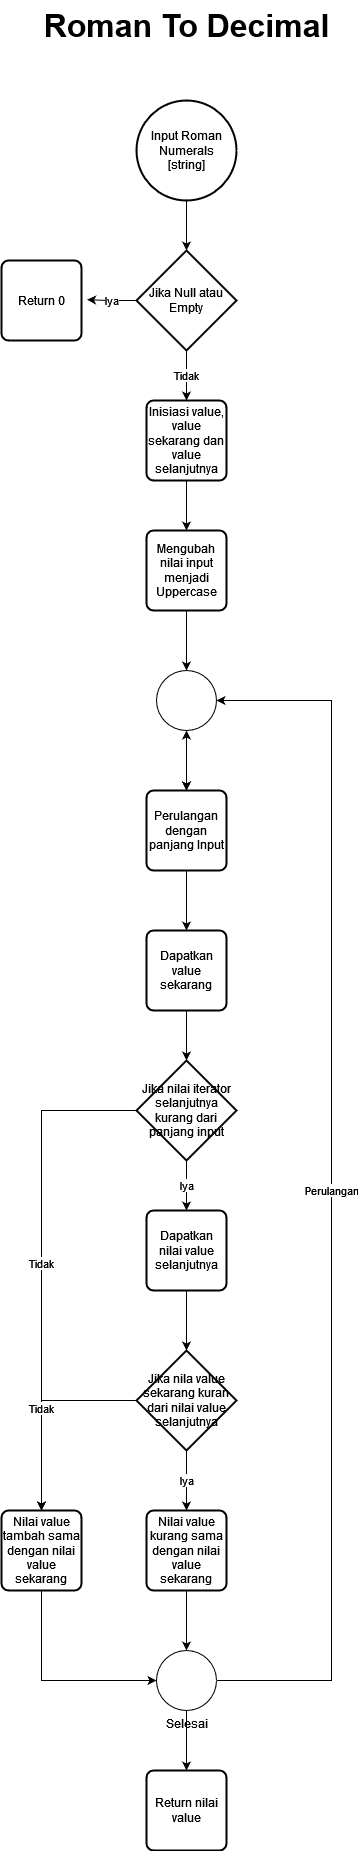

The diagram above was exported from draw.io. Its source (the exported page's mxGraphModel, read from the mxfile embedded in the PNG):
<mxGraphModel dx="1434" dy="774" grid="1" gridSize="10" guides="1" tooltips="1" connect="1" arrows="1" fold="1" page="1" pageScale="1" pageWidth="850" pageHeight="1100" math="0" shadow="0">
  <root>
    <mxCell id="0" />
    <mxCell id="1" parent="0" />
    <mxCell id="4AQsoBUn7WHKYxLRAygT-5" style="edgeStyle=orthogonalEdgeStyle;rounded=0;orthogonalLoop=1;jettySize=auto;html=1;entryX=0.5;entryY=0;entryDx=0;entryDy=0;entryPerimeter=0;" edge="1" parent="1" source="4AQsoBUn7WHKYxLRAygT-2" target="4AQsoBUn7WHKYxLRAygT-4">
      <mxGeometry relative="1" as="geometry" />
    </mxCell>
    <mxCell id="4AQsoBUn7WHKYxLRAygT-2" value="&lt;div&gt;Input Roman Numerals&lt;/div&gt;&lt;div&gt;[string]&lt;/div&gt;" style="strokeWidth=2;html=1;shape=mxgraph.flowchart.start_2;whiteSpace=wrap;" vertex="1" parent="1">
      <mxGeometry x="375" y="130" width="100" height="100" as="geometry" />
    </mxCell>
    <mxCell id="4AQsoBUn7WHKYxLRAygT-3" value="Roman To Decimal" style="text;html=1;align=center;verticalAlign=middle;resizable=0;points=[];autosize=1;strokeColor=none;fillColor=none;fontStyle=1;fontSize=32;" vertex="1" parent="1">
      <mxGeometry x="270" y="30" width="310" height="50" as="geometry" />
    </mxCell>
    <mxCell id="4AQsoBUn7WHKYxLRAygT-7" value="Iya" style="edgeStyle=orthogonalEdgeStyle;rounded=0;orthogonalLoop=1;jettySize=auto;html=1;exitX=0;exitY=0.5;exitDx=0;exitDy=0;exitPerimeter=0;entryX=1.07;entryY=0.49;entryDx=0;entryDy=0;entryPerimeter=0;" edge="1" parent="1" source="4AQsoBUn7WHKYxLRAygT-4" target="4AQsoBUn7WHKYxLRAygT-6">
      <mxGeometry relative="1" as="geometry" />
    </mxCell>
    <mxCell id="4AQsoBUn7WHKYxLRAygT-4" value="Jika Null atau Empty" style="strokeWidth=2;html=1;shape=mxgraph.flowchart.decision;whiteSpace=wrap;" vertex="1" parent="1">
      <mxGeometry x="375" y="280" width="100" height="100" as="geometry" />
    </mxCell>
    <mxCell id="4AQsoBUn7WHKYxLRAygT-6" value="Return 0" style="rounded=1;whiteSpace=wrap;html=1;absoluteArcSize=1;arcSize=14;strokeWidth=2;" vertex="1" parent="1">
      <mxGeometry x="240" y="290" width="80" height="80" as="geometry" />
    </mxCell>
    <mxCell id="4AQsoBUn7WHKYxLRAygT-13" value="" style="edgeStyle=orthogonalEdgeStyle;rounded=0;orthogonalLoop=1;jettySize=auto;html=1;" edge="1" parent="1" source="4AQsoBUn7WHKYxLRAygT-32" target="4AQsoBUn7WHKYxLRAygT-11">
      <mxGeometry relative="1" as="geometry" />
    </mxCell>
    <mxCell id="4AQsoBUn7WHKYxLRAygT-67" value="" style="edgeStyle=orthogonalEdgeStyle;rounded=0;orthogonalLoop=1;jettySize=auto;html=1;" edge="1" parent="1" source="4AQsoBUn7WHKYxLRAygT-10" target="4AQsoBUn7WHKYxLRAygT-32">
      <mxGeometry relative="1" as="geometry" />
    </mxCell>
    <mxCell id="4AQsoBUn7WHKYxLRAygT-10" value="Mengubah nilai input menjadi Uppercase" style="rounded=1;whiteSpace=wrap;html=1;absoluteArcSize=1;arcSize=14;strokeWidth=2;" vertex="1" parent="1">
      <mxGeometry x="385" y="560" width="80" height="80" as="geometry" />
    </mxCell>
    <mxCell id="4AQsoBUn7WHKYxLRAygT-18" value="" style="edgeStyle=orthogonalEdgeStyle;rounded=0;orthogonalLoop=1;jettySize=auto;html=1;" edge="1" parent="1" source="4AQsoBUn7WHKYxLRAygT-11" target="4AQsoBUn7WHKYxLRAygT-16">
      <mxGeometry relative="1" as="geometry" />
    </mxCell>
    <mxCell id="4AQsoBUn7WHKYxLRAygT-20" value="" style="edgeStyle=orthogonalEdgeStyle;rounded=0;orthogonalLoop=1;jettySize=auto;html=1;" edge="1" parent="1" source="4AQsoBUn7WHKYxLRAygT-16" target="4AQsoBUn7WHKYxLRAygT-19">
      <mxGeometry relative="1" as="geometry" />
    </mxCell>
    <mxCell id="4AQsoBUn7WHKYxLRAygT-16" value="Dapatkan value sekarang" style="rounded=1;whiteSpace=wrap;html=1;absoluteArcSize=1;arcSize=14;strokeWidth=2;" vertex="1" parent="1">
      <mxGeometry x="385" y="960" width="80" height="80" as="geometry" />
    </mxCell>
    <mxCell id="4AQsoBUn7WHKYxLRAygT-25" value="Iya" style="edgeStyle=orthogonalEdgeStyle;rounded=0;orthogonalLoop=1;jettySize=auto;html=1;" edge="1" parent="1" source="4AQsoBUn7WHKYxLRAygT-19" target="4AQsoBUn7WHKYxLRAygT-24">
      <mxGeometry relative="1" as="geometry" />
    </mxCell>
    <mxCell id="4AQsoBUn7WHKYxLRAygT-19" value="Jika nilai iterator selanjutnya kurang dari panjang input " style="strokeWidth=2;html=1;shape=mxgraph.flowchart.decision;whiteSpace=wrap;" vertex="1" parent="1">
      <mxGeometry x="375" y="1090" width="100" height="100" as="geometry" />
    </mxCell>
    <mxCell id="4AQsoBUn7WHKYxLRAygT-27" value="" style="edgeStyle=orthogonalEdgeStyle;rounded=0;orthogonalLoop=1;jettySize=auto;html=1;" edge="1" parent="1" source="4AQsoBUn7WHKYxLRAygT-24" target="4AQsoBUn7WHKYxLRAygT-26">
      <mxGeometry relative="1" as="geometry" />
    </mxCell>
    <mxCell id="4AQsoBUn7WHKYxLRAygT-24" value="Dapatkan nilai value selanjutnya" style="rounded=1;whiteSpace=wrap;html=1;absoluteArcSize=1;arcSize=14;strokeWidth=2;" vertex="1" parent="1">
      <mxGeometry x="385" y="1240" width="80" height="80" as="geometry" />
    </mxCell>
    <mxCell id="4AQsoBUn7WHKYxLRAygT-30" value="Iya" style="edgeStyle=orthogonalEdgeStyle;rounded=0;orthogonalLoop=1;jettySize=auto;html=1;" edge="1" parent="1" source="4AQsoBUn7WHKYxLRAygT-26" target="4AQsoBUn7WHKYxLRAygT-29">
      <mxGeometry relative="1" as="geometry" />
    </mxCell>
    <mxCell id="4AQsoBUn7WHKYxLRAygT-26" value="Jika nila value sekarang kuran dari nilai value selanjutnya" style="strokeWidth=2;html=1;shape=mxgraph.flowchart.decision;whiteSpace=wrap;" vertex="1" parent="1">
      <mxGeometry x="375" y="1380" width="100" height="100" as="geometry" />
    </mxCell>
    <mxCell id="4AQsoBUn7WHKYxLRAygT-57" value="" style="edgeStyle=orthogonalEdgeStyle;rounded=0;orthogonalLoop=1;jettySize=auto;html=1;" edge="1" parent="1" source="4AQsoBUn7WHKYxLRAygT-29" target="4AQsoBUn7WHKYxLRAygT-56">
      <mxGeometry relative="1" as="geometry" />
    </mxCell>
    <mxCell id="4AQsoBUn7WHKYxLRAygT-29" value="Nilai value kurang sama dengan nilai value sekarang" style="rounded=1;whiteSpace=wrap;html=1;absoluteArcSize=1;arcSize=14;strokeWidth=2;" vertex="1" parent="1">
      <mxGeometry x="385" y="1540" width="80" height="80" as="geometry" />
    </mxCell>
    <mxCell id="4AQsoBUn7WHKYxLRAygT-33" value="" style="edgeStyle=orthogonalEdgeStyle;rounded=0;orthogonalLoop=1;jettySize=auto;html=1;" edge="1" parent="1" source="4AQsoBUn7WHKYxLRAygT-11" target="4AQsoBUn7WHKYxLRAygT-32">
      <mxGeometry relative="1" as="geometry">
        <mxPoint x="425" y="770" as="sourcePoint" />
        <mxPoint x="425" y="820" as="targetPoint" />
      </mxGeometry>
    </mxCell>
    <mxCell id="4AQsoBUn7WHKYxLRAygT-36" value="Tidak" style="edgeStyle=orthogonalEdgeStyle;rounded=0;orthogonalLoop=1;jettySize=auto;html=1;" edge="1" parent="1" source="4AQsoBUn7WHKYxLRAygT-19" target="4AQsoBUn7WHKYxLRAygT-21">
      <mxGeometry relative="1" as="geometry">
        <mxPoint x="375" y="1140" as="sourcePoint" />
        <mxPoint x="220" y="1390" as="targetPoint" />
      </mxGeometry>
    </mxCell>
    <mxCell id="4AQsoBUn7WHKYxLRAygT-37" value="Tidak" style="edgeStyle=orthogonalEdgeStyle;rounded=0;orthogonalLoop=1;jettySize=auto;html=1;" edge="1" parent="1" source="4AQsoBUn7WHKYxLRAygT-26" target="4AQsoBUn7WHKYxLRAygT-21">
      <mxGeometry relative="1" as="geometry">
        <mxPoint x="375" y="1430" as="sourcePoint" />
        <mxPoint x="260" y="1430" as="targetPoint" />
      </mxGeometry>
    </mxCell>
    <mxCell id="4AQsoBUn7WHKYxLRAygT-58" style="edgeStyle=orthogonalEdgeStyle;rounded=0;orthogonalLoop=1;jettySize=auto;html=1;" edge="1" parent="1" source="4AQsoBUn7WHKYxLRAygT-21" target="4AQsoBUn7WHKYxLRAygT-56">
      <mxGeometry relative="1" as="geometry">
        <Array as="points">
          <mxPoint x="280" y="1710" />
        </Array>
      </mxGeometry>
    </mxCell>
    <mxCell id="4AQsoBUn7WHKYxLRAygT-21" value="Nilai value tambah sama dengan nilai value sekarang" style="rounded=1;whiteSpace=wrap;html=1;absoluteArcSize=1;arcSize=14;strokeWidth=2;" vertex="1" parent="1">
      <mxGeometry x="240" y="1540" width="80" height="80" as="geometry" />
    </mxCell>
    <mxCell id="4AQsoBUn7WHKYxLRAygT-47" value="" style="edgeStyle=orthogonalEdgeStyle;rounded=0;orthogonalLoop=1;jettySize=auto;html=1;" edge="1" parent="1" source="4AQsoBUn7WHKYxLRAygT-32" target="4AQsoBUn7WHKYxLRAygT-11">
      <mxGeometry relative="1" as="geometry">
        <mxPoint x="425" y="790" as="sourcePoint" />
        <mxPoint x="425" y="950" as="targetPoint" />
      </mxGeometry>
    </mxCell>
    <mxCell id="4AQsoBUn7WHKYxLRAygT-11" value="Perulangan dengan panjang Input" style="rounded=1;whiteSpace=wrap;html=1;absoluteArcSize=1;arcSize=14;strokeWidth=2;" vertex="1" parent="1">
      <mxGeometry x="385" y="820" width="80" height="80" as="geometry" />
    </mxCell>
    <mxCell id="4AQsoBUn7WHKYxLRAygT-32" value="" style="verticalLabelPosition=bottom;verticalAlign=top;html=1;shape=mxgraph.flowchart.on-page_reference;" vertex="1" parent="1">
      <mxGeometry x="395" y="700" width="60" height="60" as="geometry" />
    </mxCell>
    <mxCell id="4AQsoBUn7WHKYxLRAygT-59" value="Perulangan" style="edgeStyle=orthogonalEdgeStyle;rounded=0;orthogonalLoop=1;jettySize=auto;html=1;entryX=1;entryY=0.5;entryDx=0;entryDy=0;entryPerimeter=0;" edge="1" parent="1" source="4AQsoBUn7WHKYxLRAygT-56" target="4AQsoBUn7WHKYxLRAygT-32">
      <mxGeometry relative="1" as="geometry">
        <Array as="points">
          <mxPoint x="570" y="1710" />
          <mxPoint x="570" y="730" />
        </Array>
      </mxGeometry>
    </mxCell>
    <mxCell id="4AQsoBUn7WHKYxLRAygT-63" value="" style="edgeStyle=orthogonalEdgeStyle;rounded=0;orthogonalLoop=1;jettySize=auto;html=1;" edge="1" parent="1" source="4AQsoBUn7WHKYxLRAygT-56" target="4AQsoBUn7WHKYxLRAygT-62">
      <mxGeometry relative="1" as="geometry" />
    </mxCell>
    <mxCell id="4AQsoBUn7WHKYxLRAygT-56" value="Selesai" style="verticalLabelPosition=bottom;verticalAlign=top;html=1;shape=mxgraph.flowchart.on-page_reference;" vertex="1" parent="1">
      <mxGeometry x="395" y="1680" width="60" height="60" as="geometry" />
    </mxCell>
    <mxCell id="4AQsoBUn7WHKYxLRAygT-62" value="Return nilai value" style="rounded=1;whiteSpace=wrap;html=1;absoluteArcSize=1;arcSize=14;strokeWidth=2;" vertex="1" parent="1">
      <mxGeometry x="385" y="1800" width="80" height="80" as="geometry" />
    </mxCell>
    <mxCell id="4AQsoBUn7WHKYxLRAygT-65" value="Tidak" style="edgeStyle=orthogonalEdgeStyle;rounded=0;orthogonalLoop=1;jettySize=auto;html=1;entryX=0.5;entryY=0;entryDx=0;entryDy=0;" edge="1" parent="1" source="4AQsoBUn7WHKYxLRAygT-4" target="4AQsoBUn7WHKYxLRAygT-64">
      <mxGeometry relative="1" as="geometry">
        <mxPoint x="425" y="380" as="sourcePoint" />
        <mxPoint x="425" y="440" as="targetPoint" />
      </mxGeometry>
    </mxCell>
    <mxCell id="4AQsoBUn7WHKYxLRAygT-68" value="" style="edgeStyle=orthogonalEdgeStyle;rounded=0;orthogonalLoop=1;jettySize=auto;html=1;" edge="1" parent="1" source="4AQsoBUn7WHKYxLRAygT-64" target="4AQsoBUn7WHKYxLRAygT-10">
      <mxGeometry relative="1" as="geometry" />
    </mxCell>
    <mxCell id="4AQsoBUn7WHKYxLRAygT-64" value="Inisiasi value, value sekarang dan value selanjutnya" style="rounded=1;whiteSpace=wrap;html=1;absoluteArcSize=1;arcSize=14;strokeWidth=2;" vertex="1" parent="1">
      <mxGeometry x="385" y="430" width="80" height="80" as="geometry" />
    </mxCell>
  </root>
</mxGraphModel>